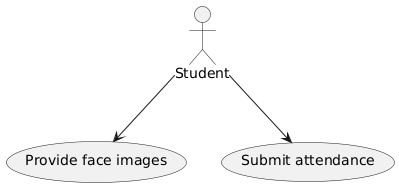

The diagram above was rendered by PlantUML. Its source (embedded in the PNG):
@startuml
actor Student

usecase "Provide face images" as UC_ProvideImages
usecase "Submit attendance" as UC_SubmitAttendance

Student --> UC_ProvideImages
Student --> UC_SubmitAttendance
@enduml